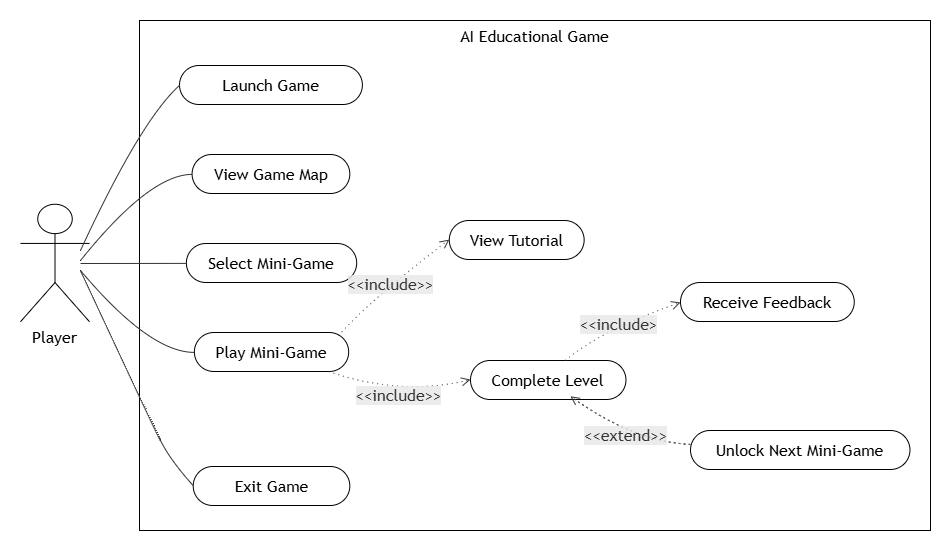

The diagram above was exported from draw.io. Its source (the exported page's mxGraphModel, read from the mxfile embedded in the PNG):
<mxGraphModel dx="1288" dy="703" grid="1" gridSize="10" guides="1" tooltips="1" connect="1" arrows="1" fold="1" page="1" pageScale="1" pageWidth="850" pageHeight="1100" math="0" shadow="0">
  <root>
    <mxCell id="0" />
    <mxCell id="1" parent="0" />
    <UserObject label="" mermaidData="{&#10;  &quot;data&quot;: &quot;flowchart LR\n\nPlayer([Player])\n\nsubgraph Game[\&quot;AI Educational Game&lt;br/&gt;(Ferid Around the World Module)\&quot;]\n\nUC1([Launch Application])\nUC2([View World Map])\nUC3([Select Mini-Game])\nUC4([Play Mini-Game])\nUC5([View Tutorial])\nUC6([Complete Level])\nUC7([Receive Feedback])\nUC8([Unlock Next Mini-Game])\nUC9([Exit Application])\n\nUC4 --&gt;|&lt;&lt;include&gt;&gt;| UC5\nUC4 --&gt;|&lt;&lt;include&gt;&gt;| UC6\nUC6 --&gt;|&lt;&lt;include&gt;&gt;| UC7\nUC6 -.-&gt;|&lt;&lt;extend&gt;&gt;| UC8\n\nend\n\nPlayer --&gt; UC1\nPlayer --&gt; UC2\nPlayer --&gt; UC3\nPlayer --&gt; UC4\nPlayer --&gt; UC9&quot;,&#10;  &quot;config&quot;: null&#10;}" id="zbvBL0eJujNeJ2W_tgEz-1">
      <mxCell connectable="0" parent="1" style="group;transparentBounds=1;editIcon=1;lockedGroup=0;groupPadding=20;labelBackgroundColor=none;" vertex="1">
        <mxGeometry height="570" width="960" as="geometry" />
      </mxCell>
    </UserObject>
    <UserObject label="AI Educational Game&lt;div&gt;&lt;br&gt;&lt;/div&gt;" mermaidId="n:Game" mermaidBaseStyle="html=1;whiteSpace=wrap;strokeWidth=1;verticalAlign=top;fillColor=light-dark(#ffffde,#1f2020);strokeColor=light-dark(#aaaa33,#cccccc);fontColor=light-dark(#333333,#cccccc);fontFamily=Trebuchet MS,Verdana,Arial,sans-serif;fontSize=16;" mermaidBaseValue="AI Educational Game&#10;(Ferid Around the World Module)" id="zbvBL0eJujNeJ2W_tgEz-2">
      <mxCell parent="zbvBL0eJujNeJ2W_tgEz-1" style="html=1;whiteSpace=wrap;strokeWidth=1;verticalAlign=top;fontFamily=Trebuchet MS,Verdana,Arial,sans-serif;fontSize=16;labelBackgroundColor=none;" vertex="1">
        <mxGeometry height="510" width="791" x="149" y="40" as="geometry" />
      </mxCell>
    </UserObject>
    <UserObject label="Launch Game" mermaidId="n:UC1" mermaidBaseStyle="html=1;rounded=1;whiteSpace=wrap;arcSize=50;strokeWidth=1;fillColor=light-dark(#ECECFF,#1f2020);strokeColor=light-dark(#9370DB,#cccccc);fontColor=light-dark(#333333,#cccccc);fontFamily=Trebuchet MS,Verdana,Arial,sans-serif;fontSize=16;" mermaidBaseValue="Launch Application" id="zbvBL0eJujNeJ2W_tgEz-3">
      <mxCell parent="zbvBL0eJujNeJ2W_tgEz-2" style="html=1;rounded=1;whiteSpace=wrap;arcSize=50;strokeWidth=1;fontFamily=Trebuchet MS,Verdana,Arial,sans-serif;fontSize=16;" vertex="1">
        <mxGeometry height="39" width="182.89017341040463" x="40.00722543352601" y="45" as="geometry" />
      </mxCell>
    </UserObject>
    <UserObject label="View Game Map" mermaidId="n:UC2" mermaidBaseStyle="html=1;rounded=1;whiteSpace=wrap;arcSize=50;strokeWidth=1;fillColor=light-dark(#ECECFF,#1f2020);strokeColor=light-dark(#9370DB,#cccccc);fontColor=light-dark(#333333,#cccccc);fontFamily=Trebuchet MS,Verdana,Arial,sans-serif;fontSize=16;" mermaidBaseValue="View World Map" id="zbvBL0eJujNeJ2W_tgEz-4">
      <mxCell parent="zbvBL0eJujNeJ2W_tgEz-2" style="html=1;rounded=1;whiteSpace=wrap;arcSize=50;strokeWidth=1;fontFamily=Trebuchet MS,Verdana,Arial,sans-serif;fontSize=16;" vertex="1">
        <mxGeometry height="39" width="157.742774566474" x="52.58092485549133" y="134" as="geometry" />
      </mxCell>
    </UserObject>
    <UserObject label="Select Mini-Game" mermaidId="n:UC3" mermaidBaseStyle="html=1;rounded=1;whiteSpace=wrap;arcSize=50;strokeWidth=1;fillColor=light-dark(#ECECFF,#1f2020);strokeColor=light-dark(#9370DB,#cccccc);fontColor=light-dark(#333333,#cccccc);fontFamily=Trebuchet MS,Verdana,Arial,sans-serif;fontSize=16;" mermaidBaseValue="Select Mini-Game" id="zbvBL0eJujNeJ2W_tgEz-5">
      <mxCell parent="zbvBL0eJujNeJ2W_tgEz-2" style="html=1;rounded=1;whiteSpace=wrap;arcSize=50;strokeWidth=1;fontFamily=Trebuchet MS,Verdana,Arial,sans-serif;fontSize=16;" vertex="1">
        <mxGeometry height="39" width="170.3164739884393" x="46.865606936416185" y="223" as="geometry" />
      </mxCell>
    </UserObject>
    <UserObject label="Play Mini-Game" mermaidId="n:UC4" mermaidBaseStyle="html=1;rounded=1;whiteSpace=wrap;arcSize=50;strokeWidth=1;fillColor=light-dark(#ECECFF,#1f2020);strokeColor=light-dark(#9370DB,#cccccc);fontColor=light-dark(#333333,#cccccc);fontFamily=Trebuchet MS,Verdana,Arial,sans-serif;fontSize=16;" mermaidBaseValue="Play Mini-Game" id="zbvBL0eJujNeJ2W_tgEz-6">
      <mxCell parent="zbvBL0eJujNeJ2W_tgEz-2" style="html=1;rounded=1;whiteSpace=wrap;arcSize=50;strokeWidth=1;fontFamily=Trebuchet MS,Verdana,Arial,sans-serif;fontSize=16;" vertex="1">
        <mxGeometry height="39" width="154.3135838150289" x="54.86705202312139" y="312" as="geometry" />
      </mxCell>
    </UserObject>
    <UserObject label="View Tutorial" mermaidId="n:UC5" mermaidBaseStyle="html=1;rounded=1;whiteSpace=wrap;arcSize=50;strokeWidth=1;fillColor=light-dark(#ECECFF,#1f2020);strokeColor=light-dark(#9370DB,#cccccc);fontColor=light-dark(#333333,#cccccc);fontFamily=Trebuchet MS,Verdana,Arial,sans-serif;fontSize=16;" mermaidBaseValue="View Tutorial" id="zbvBL0eJujNeJ2W_tgEz-7">
      <mxCell parent="zbvBL0eJujNeJ2W_tgEz-2" style="html=1;rounded=1;whiteSpace=wrap;arcSize=50;strokeWidth=1;fontFamily=Trebuchet MS,Verdana,Arial,sans-serif;fontSize=16;" vertex="1">
        <mxGeometry height="39" width="134.8815028901734" x="309.7689595375723" y="200" as="geometry" />
      </mxCell>
    </UserObject>
    <UserObject label="Receive Feedback" mermaidId="n:UC7" mermaidBaseStyle="html=1;rounded=1;whiteSpace=wrap;arcSize=50;strokeWidth=1;fillColor=light-dark(#ECECFF,#1f2020);strokeColor=light-dark(#9370DB,#cccccc);fontColor=light-dark(#333333,#cccccc);fontFamily=Trebuchet MS,Verdana,Arial,sans-serif;fontSize=16;" mermaidBaseValue="Receive Feedback" id="zbvBL0eJujNeJ2W_tgEz-9">
      <mxCell parent="zbvBL0eJujNeJ2W_tgEz-2" style="html=1;rounded=1;whiteSpace=wrap;arcSize=50;strokeWidth=1;fontFamily=Trebuchet MS,Verdana,Arial,sans-serif;fontSize=16;" vertex="1">
        <mxGeometry height="39" width="173.7456647398844" x="540.995838150289" y="262" as="geometry" />
      </mxCell>
    </UserObject>
    <UserObject label="Unlock Next Mini-Game" mermaidId="n:UC8" mermaidBaseStyle="html=1;rounded=1;whiteSpace=wrap;arcSize=50;strokeWidth=1;fillColor=light-dark(#ECECFF,#1f2020);strokeColor=light-dark(#9370DB,#cccccc);fontColor=light-dark(#333333,#cccccc);fontFamily=Trebuchet MS,Verdana,Arial,sans-serif;fontSize=16;" mermaidBaseValue="Unlock Next Mini-Game" id="zbvBL0eJujNeJ2W_tgEz-10">
      <mxCell parent="zbvBL0eJujNeJ2W_tgEz-2" style="html=1;rounded=1;whiteSpace=wrap;arcSize=50;strokeWidth=1;fontFamily=Trebuchet MS,Verdana,Arial,sans-serif;fontSize=16;" vertex="1">
        <mxGeometry height="39" width="219.46820809248555" x="551.0045664739885" y="410" as="geometry" />
      </mxCell>
    </UserObject>
    <UserObject label="Exit Game" mermaidId="n:UC9" mermaidBaseStyle="html=1;rounded=1;whiteSpace=wrap;arcSize=50;strokeWidth=1;fillColor=light-dark(#ECECFF,#1f2020);strokeColor=light-dark(#9370DB,#cccccc);fontColor=light-dark(#333333,#cccccc);fontFamily=Trebuchet MS,Verdana,Arial,sans-serif;fontSize=16;" mermaidBaseValue="Exit Application" id="zbvBL0eJujNeJ2W_tgEz-11">
      <mxCell parent="zbvBL0eJujNeJ2W_tgEz-2" style="html=1;rounded=1;whiteSpace=wrap;arcSize=50;strokeWidth=1;fontFamily=Trebuchet MS,Verdana,Arial,sans-serif;fontSize=16;" vertex="1">
        <mxGeometry height="39" width="156.59971098265896" x="53.72398843930636" y="446" as="geometry" />
      </mxCell>
    </UserObject>
    <UserObject label="&amp;lt;&amp;lt;include&amp;gt;&amp;gt;" mermaidId="e:UC4-&gt;UC5#0" mermaidBaseStyle="curved=1;startArrow=none;endArrow=block;endSize=7;strokeColor=light-dark(#333333,#cccccc);html=1;fontSize=16;labelBackgroundColor=light-dark(#E8E8E88D,#2a2a2a8D);fontFamily=Trebuchet MS,Verdana,Arial,sans-serif;fontColor=light-dark(#333333,#cccccc);exitX=0.62;exitY=0;entryX=0;entryY=0.49;" mermaidBaseValue="&lt;&lt;include&gt;&gt;" id="zbvBL0eJujNeJ2W_tgEz-12">
      <mxCell edge="1" parent="zbvBL0eJujNeJ2W_tgEz-2" source="zbvBL0eJujNeJ2W_tgEz-6" style="curved=1;startArrow=none;endArrow=open;endSize=7;strokeColor=light-dark(#333333,#cccccc);html=1;fontSize=16;labelBackgroundColor=light-dark(#E8E8E88D,#2a2a2a8D);fontFamily=Trebuchet MS,Verdana,Arial,sans-serif;fontColor=light-dark(#333333,#cccccc);exitX=0.934;exitY=0.083;entryX=0;entryY=0.49;rounded=0;exitDx=0;exitDy=0;exitPerimeter=0;dashed=1;dashPattern=1 4;endFill=0;" target="zbvBL0eJujNeJ2W_tgEz-7">
        <mxGeometry relative="1" as="geometry">
          <Array as="points">
            <mxPoint x="229.7557803468208" y="280" />
          </Array>
        </mxGeometry>
      </mxCell>
    </UserObject>
    <UserObject label="Player" mermaidId="n:Player" mermaidBaseStyle="html=1;rounded=1;whiteSpace=wrap;arcSize=50;strokeWidth=1;fillColor=light-dark(#ECECFF,#1f2020);strokeColor=light-dark(#9370DB,#cccccc);fontColor=light-dark(#333333,#cccccc);fontFamily=Trebuchet MS,Verdana,Arial,sans-serif;fontSize=16;" mermaidBaseValue="Player" id="zbvBL0eJujNeJ2W_tgEz-16">
      <mxCell parent="zbvBL0eJujNeJ2W_tgEz-1" style="html=1;rounded=1;whiteSpace=wrap;arcSize=50;strokeWidth=1;fontFamily=Trebuchet MS,Verdana,Arial,sans-serif;fontSize=16;shape=umlActor;verticalLabelPosition=bottom;verticalAlign=top;" vertex="1">
        <mxGeometry height="117.5" width="69" x="30" y="223.75" as="geometry" />
      </mxCell>
    </UserObject>
    <UserObject label="" mermaidId="e:Player-&gt;UC1#0" mermaidBaseStyle="curved=1;startArrow=none;endArrow=block;endSize=7;strokeColor=light-dark(#333333,#cccccc);exitX=0.59;exitY=0;entryX=0;entryY=0.51;" mermaidBaseValue="" id="zbvBL0eJujNeJ2W_tgEz-17">
      <mxCell edge="1" parent="zbvBL0eJujNeJ2W_tgEz-1" style="curved=1;startArrow=none;endArrow=none;endSize=7;strokeColor=light-dark(#333333,#cccccc);entryX=0;entryY=0.51;rounded=0;endFill=0;" target="zbvBL0eJujNeJ2W_tgEz-3">
        <mxGeometry relative="1" as="geometry">
          <Array as="points">
            <mxPoint x="150" y="140" />
          </Array>
          <mxPoint x="90" y="270" as="sourcePoint" />
        </mxGeometry>
      </mxCell>
    </UserObject>
    <UserObject label="" mermaidId="e:Player-&gt;UC2#0" mermaidBaseStyle="curved=1;startArrow=none;endArrow=block;endSize=7;strokeColor=light-dark(#333333,#cccccc);exitX=0.7;exitY=0;entryX=0;entryY=0.51;" mermaidBaseValue="" id="zbvBL0eJujNeJ2W_tgEz-18">
      <mxCell edge="1" parent="zbvBL0eJujNeJ2W_tgEz-1" style="curved=1;startArrow=none;endArrow=none;endSize=7;strokeColor=light-dark(#333333,#cccccc);entryX=0;entryY=0.51;rounded=0;endFill=0;" target="zbvBL0eJujNeJ2W_tgEz-4">
        <mxGeometry relative="1" as="geometry">
          <Array as="points">
            <mxPoint x="159" y="194" />
          </Array>
          <mxPoint x="90" y="280" as="sourcePoint" />
        </mxGeometry>
      </mxCell>
    </UserObject>
    <UserObject label="" mermaidId="e:Player-&gt;UC3#0" mermaidBaseStyle="curved=1;startArrow=none;endArrow=block;endSize=7;strokeColor=light-dark(#333333,#cccccc);exitX=1;exitY=0.51;entryX=0;entryY=0.51;" mermaidBaseValue="" id="zbvBL0eJujNeJ2W_tgEz-19">
      <mxCell edge="1" parent="zbvBL0eJujNeJ2W_tgEz-1" style="curved=1;startArrow=none;endArrow=none;endSize=7;strokeColor=light-dark(#333333,#cccccc);entryX=0;entryY=0.51;rounded=0;endFill=0;" target="zbvBL0eJujNeJ2W_tgEz-5">
        <mxGeometry relative="1" as="geometry">
          <Array as="points" />
          <mxPoint x="90" y="283" as="sourcePoint" />
        </mxGeometry>
      </mxCell>
    </UserObject>
    <UserObject label="" mermaidId="e:Player-&gt;UC4#0" mermaidBaseStyle="curved=1;startArrow=none;endArrow=block;endSize=7;strokeColor=light-dark(#333333,#cccccc);exitX=0.7;exitY=1;entryX=0;entryY=0.51;" mermaidBaseValue="" id="zbvBL0eJujNeJ2W_tgEz-20">
      <mxCell edge="1" parent="zbvBL0eJujNeJ2W_tgEz-1" style="curved=1;startArrow=none;endArrow=none;endSize=7;strokeColor=light-dark(#333333,#cccccc);entryX=0;entryY=0.51;rounded=0;startFill=0;endFill=0;" target="zbvBL0eJujNeJ2W_tgEz-6">
        <mxGeometry relative="1" as="geometry">
          <Array as="points">
            <mxPoint x="159" y="372" />
          </Array>
          <mxPoint x="90" y="290" as="sourcePoint" />
        </mxGeometry>
      </mxCell>
    </UserObject>
    <UserObject label="" mermaidId="e:Player-&gt;UC9#0" mermaidBaseStyle="curved=1;startArrow=none;endArrow=block;endSize=7;strokeColor=light-dark(#333333,#cccccc);exitX=0.58;exitY=1;entryX=0;entryY=0.49;" mermaidBaseValue="" id="zbvBL0eJujNeJ2W_tgEz-21">
      <mxCell edge="1" parent="zbvBL0eJujNeJ2W_tgEz-1" style="curved=1;startArrow=none;endArrow=none;endSize=7;strokeColor=light-dark(#333333,#cccccc);entryX=0;entryY=0.49;rounded=0;endFill=0;" target="zbvBL0eJujNeJ2W_tgEz-11">
        <mxGeometry relative="1" as="geometry">
          <Array as="points">
            <mxPoint x="160" y="440" />
            <mxPoint x="180" y="480" />
          </Array>
          <mxPoint x="90" y="290" as="sourcePoint" />
        </mxGeometry>
      </mxCell>
    </UserObject>
    <UserObject label="Complete Level" mermaidId="n:UC6" mermaidBaseStyle="html=1;rounded=1;whiteSpace=wrap;arcSize=50;strokeWidth=1;fillColor=light-dark(#ECECFF,#1f2020);strokeColor=light-dark(#9370DB,#cccccc);fontColor=light-dark(#333333,#cccccc);fontFamily=Trebuchet MS,Verdana,Arial,sans-serif;fontSize=16;" mermaidBaseValue="Complete Level" id="zbvBL0eJujNeJ2W_tgEz-8">
      <mxCell parent="zbvBL0eJujNeJ2W_tgEz-1" style="html=1;rounded=1;whiteSpace=wrap;arcSize=50;strokeWidth=1;fontFamily=Trebuchet MS,Verdana,Arial,sans-serif;fontSize=16;" vertex="1">
        <mxGeometry height="39" width="155.45664739884393" x="480.00265895953754" y="380" as="geometry" />
      </mxCell>
    </UserObject>
    <UserObject label="&amp;lt;&amp;lt;include&amp;gt;&amp;gt;" mermaidId="e:UC4-&gt;UC6#0" mermaidBaseStyle="curved=1;startArrow=none;endArrow=block;endSize=7;strokeColor=light-dark(#333333,#cccccc);html=1;fontSize=16;labelBackgroundColor=light-dark(#E8E8E88D,#2a2a2a8D);fontFamily=Trebuchet MS,Verdana,Arial,sans-serif;fontColor=light-dark(#333333,#cccccc);exitX=0.87;exitY=1;entryX=0;entryY=0.49;" mermaidBaseValue="&lt;&lt;include&gt;&gt;" id="zbvBL0eJujNeJ2W_tgEz-13">
      <mxCell edge="1" parent="zbvBL0eJujNeJ2W_tgEz-1" source="zbvBL0eJujNeJ2W_tgEz-6" style="curved=1;startArrow=none;endArrow=open;endSize=7;strokeColor=light-dark(#333333,#cccccc);html=1;fontSize=16;labelBackgroundColor=light-dark(#E8E8E88D,#2a2a2a8D);fontFamily=Trebuchet MS,Verdana,Arial,sans-serif;fontColor=light-dark(#333333,#cccccc);exitX=0.87;exitY=1;entryX=0;entryY=0.49;rounded=0;dashed=1;dashPattern=1 4;endFill=0;" target="zbvBL0eJujNeJ2W_tgEz-8">
        <mxGeometry relative="1" as="geometry">
          <Array as="points">
            <mxPoint x="410.7615606936416" y="416" />
          </Array>
        </mxGeometry>
      </mxCell>
    </UserObject>
    <UserObject label="&amp;lt;&amp;lt;include&amp;gt;" mermaidId="e:UC6-&gt;UC7#0" mermaidBaseStyle="curved=1;startArrow=none;endArrow=block;endSize=7;strokeColor=light-dark(#333333,#cccccc);html=1;fontSize=16;labelBackgroundColor=light-dark(#E8E8E88D,#2a2a2a8D);fontFamily=Trebuchet MS,Verdana,Arial,sans-serif;fontColor=light-dark(#333333,#cccccc);exitX=0.61;exitY=0;entryX=0;entryY=0.51;" mermaidBaseValue="&lt;&lt;include&gt;&gt;" id="zbvBL0eJujNeJ2W_tgEz-14">
      <mxCell edge="1" parent="zbvBL0eJujNeJ2W_tgEz-1" source="zbvBL0eJujNeJ2W_tgEz-8" style="curved=1;startArrow=none;endArrow=open;endSize=7;strokeColor=light-dark(#333333,#cccccc);html=1;fontSize=16;labelBackgroundColor=light-dark(#E8E8E88D,#2a2a2a8D);fontFamily=Trebuchet MS,Verdana,Arial,sans-serif;fontColor=light-dark(#333333,#cccccc);exitX=0.61;exitY=0;entryX=0;entryY=0.51;rounded=0;dashed=1;dashPattern=1 4;endFill=0;" target="zbvBL0eJujNeJ2W_tgEz-9">
        <mxGeometry relative="1" as="geometry">
          <Array as="points">
            <mxPoint x="610" y="350" />
          </Array>
        </mxGeometry>
      </mxCell>
    </UserObject>
    <UserObject label="&amp;lt;&amp;lt;extend&amp;gt;&amp;gt;" mermaidId="e:UC6-&gt;UC8#0" mermaidBaseStyle="curved=1;dashed=1;dashPattern=2 3;fixDash=1;startArrow=none;endArrow=block;endSize=7;strokeColor=light-dark(#333333,#cccccc);html=1;fontSize=16;labelBackgroundColor=light-dark(#E8E8E88D,#2a2a2a8D);fontFamily=Trebuchet MS,Verdana,Arial,sans-serif;fontColor=light-dark(#333333,#cccccc);exitX=0.82;exitY=1;entryX=0;entryY=0.51;" mermaidBaseValue="&lt;&lt;extend&gt;&gt;" id="zbvBL0eJujNeJ2W_tgEz-15">
      <mxCell edge="1" parent="zbvBL0eJujNeJ2W_tgEz-1" source="zbvBL0eJujNeJ2W_tgEz-10" style="curved=1;dashed=1;dashPattern=2 3;fixDash=1;startArrow=none;endArrow=open;endSize=7;strokeColor=light-dark(#333333,#cccccc);html=1;fontSize=16;labelBackgroundColor=light-dark(#E8E8E88D,#2a2a2a8D);fontFamily=Trebuchet MS,Verdana,Arial,sans-serif;fontColor=light-dark(#333333,#cccccc);rounded=0;entryX=0.643;entryY=0.917;entryDx=0;entryDy=0;entryPerimeter=0;endFill=0;" target="zbvBL0eJujNeJ2W_tgEz-8">
        <mxGeometry relative="1" as="geometry">
          <Array as="points">
            <mxPoint x="642.8034682080925" y="461" />
          </Array>
          <mxPoint x="590" y="440" as="targetPoint" />
        </mxGeometry>
      </mxCell>
    </UserObject>
  </root>
</mxGraphModel>